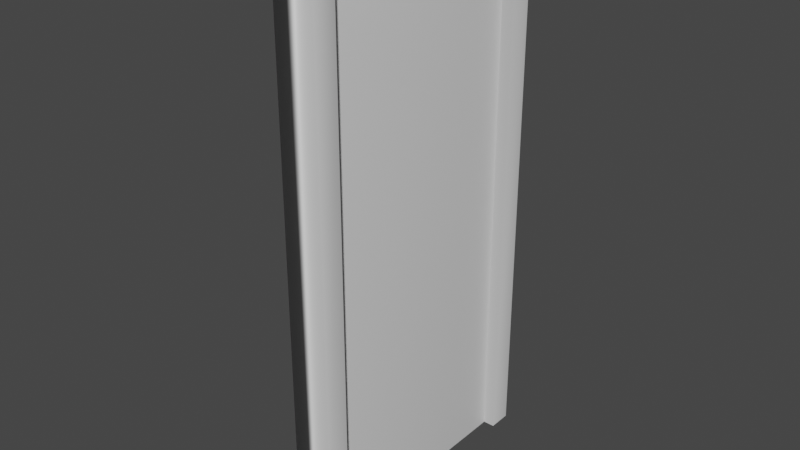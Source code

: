 # Source: Door.blend  (saved by Blender 3.5.10; exported with 4.5.12 LTS)
import bpy
from mathutils import Matrix  # noqa: F401  (used for matrix-valued properties, if any)

bpy.ops.wm.read_factory_settings(use_empty=True)
scene = bpy.context.scene
scene.name = 'Scene'

# ---- collections
col_collection = bpy.data.collections.new('Collection'); scene.collection.children.link(col_collection)

# ---- materials (node trees are filled in below, after node groups)
mat_material = bpy.data.materials.new('Material')
mat_material.alpha_threshold = 0.0
mat_material.use_transparent_shadow = False
mat_material.roughness = 0.5
mat_material.line_color = (0.0, 0.0, 0.0, 1.0)

# ---- material node trees
mat_material.use_nodes = True; mat_material.node_tree.nodes.clear()
_N = mat_material.node_tree.nodes; _L = mat_material.node_tree.links
n0 = _N.new('ShaderNodeOutputMaterial'); n0.name = 'Material Output'; n0.location = (300, 300)
n1 = _N.new('ShaderNodeBsdfPrincipled'); n1.name = 'Principled BSDF'; n1.location = (10, 300)
n1.distribution = 'GGX'
n1.subsurface_method = 'RANDOM_WALK_SKIN'
n1.inputs[3].default_value = 1.45
n1.inputs[27].default_value = (0.0, 0.0, 0.0, 1.0)
n1.inputs[28].default_value = 1.0
_L.new(n1.outputs[0], n0.inputs[0])
n0.is_active_output = True

# ---- world
world_world = bpy.data.worlds.new('World'); scene.world = world_world
world_world.use_nodes = True; world_world.node_tree.nodes.clear()
_N = world_world.node_tree.nodes; _L = world_world.node_tree.links
n0 = _N.new('ShaderNodeOutputWorld'); n0.name = 'World Output'; n0.location = (300, 300)
n1 = _N.new('ShaderNodeBackground'); n1.name = 'Background'; n1.location = (10, 300)
n1.inputs[0].default_value = (0.05088, 0.05088, 0.05088, 1.0)
_L.new(n1.outputs[0], n0.inputs[0])
n0.is_active_output = True
world_world.color = (0.05088, 0.05088, 0.05088)
world_world.use_sun_shadow = False
world_world.sun_shadow_jitter_overblur = 0.0

# ---- meshes
me_cube = bpy.data.meshes.new('Cube')
me_cube.from_pydata([(1.0, 1.0, 1.0), (1.0, 1.0, -1.0), (1.0, -1.0, 1.0), (1.0, -1.0, -1.0), (-1.0, 1.0, 1.0), (-1.0, 1.0, -1.0), (-1.0, -1.0, 1.0), (-1.0, -1.0, -1.0), (-1.0, -0.8291, 0.904), (-1.0, 0.8291, 0.904), (-1.0, -0.8291, -1.0), (-1.0, 0.8291, -1.0), (1.0, -0.8291, 0.904), (1.0, 0.8291, 0.904), (1.0, 0.8291, -1.0), (1.0, -0.8291, -1.0)], [], [(0, 4, 6, 2), (3, 2, 6, 7), (10, 7, 6, 4, 5, 11, 9, 8), (14, 1, 0, 2, 3, 15, 12, 13), (5, 4, 0, 1), (9, 13, 12, 8), (8, 12, 15, 10), (13, 9, 11, 14)])
me_cube.polygons.foreach_set('use_smooth', [True] * 8)
_uv = me_cube.uv_layers.new(name='UVMap')
_uv.uv.foreach_set('vector', [0.625, 0.5, 0.875, 0.5, 0.875, 0.75, 0.625, 0.75, 0.375, 0.75, 0.625, 0.75, 0.625, 1.0, 0.375, 1.0, 0.375, 0.02136, 0.375, 0.0, 0.625, 0.0, 0.625, 0.25, 0.375, 0.25, 0.375, 0.2286, 0.613, 0.2286, 0.613, 0.02136, 0.375, 0.5214, 0.375, 0.5, 0.625, 0.5, 0.625, 0.75, 0.375, 0.75, 0.375, 0.7286, 0.613, 0.7286, 0.613, 0.5214, 0.375, 0.25, 0.625, 0.25, 0.625, 0.5, 0.375, 0.5, 0.8075, 0.5, 0.6613, 0.5, 0.6613, 0.75, 0.8075, 0.75, 0.625, 0.9325, 0.625, 0.7863, 0.375, 0.7863, 0.375, 0.9325, 0.625, 0.4637, 0.625, 0.3175, 0.375, 0.3175, 0.375, 0.4637])
me_cube.materials.append(mat_material)
me_cube.use_mirror_vertex_groups = False
me_cube.update()
me_cube_001 = bpy.data.meshes.new('Cube.001')
me_cube_001.from_pydata([(1.0, 0.97, 1.058), (1.0, 0.97, -1.17), (1.0, -0.97, 1.058), (1.0, -0.97, -1.17), (-1.0, 0.97, 1.058), (-1.0, 0.97, -1.17), (-1.0, -0.97, 1.058), (-1.0, -0.97, -1.17)], [], [(0, 4, 6, 2), (3, 2, 6, 7), (7, 6, 4, 5), (5, 1, 3, 7), (1, 0, 2, 3), (5, 4, 0, 1)])
me_cube_001.polygons.foreach_set('use_smooth', [True] * 6)
_uv = me_cube_001.uv_layers.new(name='UVMap')
_uv.uv.foreach_set('vector', [0.625, 0.5, 0.875, 0.5, 0.875, 0.75, 0.625, 0.75, 0.375, 0.75, 0.625, 0.75, 0.625, 1.0, 0.375, 1.0, 0.375, 0.0, 0.625, 0.0, 0.625, 0.25, 0.375, 0.25, 0.125, 0.5, 0.375, 0.5, 0.375, 0.75, 0.125, 0.75, 0.375, 0.5, 0.625, 0.5, 0.625, 0.75, 0.375, 0.75, 0.375, 0.25, 0.625, 0.25, 0.625, 0.5, 0.375, 0.5])
me_cube_001.materials.append(mat_material)
me_cube_001.use_mirror_vertex_groups = False
me_cube_001.update()
me_cylinder = bpy.data.meshes.new('Cylinder')
me_cylinder.from_pydata([(-4.181e-07, 0.6497, -2.59), (-4.045e-07, 0.6497, -1.08), (0.5626, 0.3248, -2.59), (0.5626, 0.3248, -1.08), (0.5626, -0.3248, -2.59), (0.5626, -0.3248, -1.08), (-4.181e-07, -0.6497, -2.59), (-4.045e-07, -0.6497, -1.08), (-0.5626, -0.3248, -2.59), (-0.5626, -0.3248, -1.08), (-0.5626, 0.3248, -2.59), (-0.5626, 0.3248, -1.08), (-1.188e-07, 1.0, -2.335), (2.602e-08, 1.173, -1.835), (-1.188e-07, 1.0, -1.335), (0.866, 0.5, -1.335), (1.016, 0.5867, -1.835), (0.866, 0.5, -2.335), (0.866, -0.5, -1.335), (1.016, -0.5867, -1.835), (0.866, -0.5, -2.335), (-1.188e-07, -1.0, -1.335), (2.602e-08, -1.173, -1.835), (-1.188e-07, -1.0, -2.335), (-0.866, -0.5, -1.335), (-1.016, -0.5867, -1.835), (-0.866, -0.5, -2.335), (-0.866, 0.5, -1.335), (-1.016, 0.5867, -1.835), (-0.866, 0.5, -2.335), (0.3376, 0.1949, -1.08), (-2.427e-07, 0.3898, -1.08), (0.3376, -0.1949, -1.08), (-2.427e-07, -0.3898, -1.08), (-0.3376, -0.1949, -1.08), (-0.3376, 0.1949, -1.08), (0.3376, 0.1949, -0.2781), (-2.427e-07, 0.3898, -0.2781), (0.3376, -0.1949, -0.2781), (-2.427e-07, -0.3898, -0.2781), (-0.3376, -0.1949, -0.2781), (-0.3376, 0.1949, -0.2781)], [], [(14, 1, 3, 15), (15, 3, 5, 18), (18, 5, 7, 21), (7, 5, 32, 33), (21, 7, 9, 24), (24, 9, 11, 27), (0, 2, 4, 6, 8, 10), (27, 11, 1, 14), (10, 29, 12, 0), (29, 28, 13, 12), (28, 27, 14, 13), (8, 26, 29, 10), (26, 25, 28, 29), (25, 24, 27, 28), (6, 23, 26, 8), (23, 22, 25, 26), (22, 21, 24, 25), (4, 20, 23, 6), (20, 19, 22, 23), (19, 18, 21, 22), (2, 17, 20, 4), (17, 16, 19, 20), (16, 15, 18, 19), (0, 12, 17, 2), (12, 13, 16, 17), (13, 14, 15, 16), (35, 34, 40, 41), (5, 3, 30, 32), (3, 1, 31, 30), (1, 11, 35, 31), (11, 9, 34, 35), (9, 7, 33, 34), (36, 37, 41, 40, 39, 38), (33, 32, 38, 39), (30, 31, 37, 36), (31, 35, 41, 37), (34, 33, 39, 40), (32, 30, 36, 38)])
me_cylinder.polygons.foreach_set('use_smooth', [True] * 38)
_uv = me_cylinder.uv_layers.new(name='UVMap')
_uv.uv.foreach_set('vector', [1.0, 0.875, 1.0, 1.0, 0.8333, 1.0, 0.8333, 0.875, 0.8333, 0.875, 0.8333, 1.0, 0.6667, 1.0, 0.6667, 0.875, 0.6667, 0.875, 0.6667, 1.0, 0.5, 1.0, 0.5, 0.875, 0.5, 1.0, 0.6667, 1.0, 0.6667, 1.0, 0.5, 1.0, 0.5, 0.875, 0.5, 1.0, 0.3333, 1.0, 0.3333, 0.875, 0.3333, 0.875, 0.3333, 1.0, 0.1667, 1.0, 0.1667, 0.875, 0.75, 0.49, 0.9578, 0.37, 0.9578, 0.13, 0.75, 0.01, 0.5422, 0.13, 0.5422, 0.37, 0.1667, 0.875, 0.1667, 1.0, -8.941e-08, 1.0, -8.941e-08, 0.875, 0.1667, 0.5, 0.1667, 0.625, -8.941e-08, 0.625, -8.941e-08, 0.5, 0.1667, 0.625, 0.1667, 0.75, -8.941e-08, 0.75, -8.941e-08, 0.625, 0.1667, 0.75, 0.1667, 0.875, -8.941e-08, 0.875, -8.941e-08, 0.75, 0.3333, 0.5, 0.3333, 0.625, 0.1667, 0.625, 0.1667, 0.5, 0.3333, 0.625, 0.3333, 0.75, 0.1667, 0.75, 0.1667, 0.625, 0.3333, 0.75, 0.3333, 0.875, 0.1667, 0.875, 0.1667, 0.75, 0.5, 0.5, 0.5, 0.625, 0.3333, 0.625, 0.3333, 0.5, 0.5, 0.625, 0.5, 0.75, 0.3333, 0.75, 0.3333, 0.625, 0.5, 0.75, 0.5, 0.875, 0.3333, 0.875, 0.3333, 0.75, 0.6667, 0.5, 0.6667, 0.625, 0.5, 0.625, 0.5, 0.5, 0.6667, 0.625, 0.6667, 0.75, 0.5, 0.75, 0.5, 0.625, 0.6667, 0.75, 0.6667, 0.875, 0.5, 0.875, 0.5, 0.75, 0.8333, 0.5, 0.8333, 0.625, 0.6667, 0.625, 0.6667, 0.5, 0.8333, 0.625, 0.8333, 0.75, 0.6667, 0.75, 0.6667, 0.625, 0.8333, 0.75, 0.8333, 0.875, 0.6667, 0.875, 0.6667, 0.75, 1.0, 0.5, 1.0, 0.625, 0.8333, 0.625, 0.8333, 0.5, 1.0, 0.625, 1.0, 0.75, 0.8333, 0.75, 0.8333, 0.625, 1.0, 0.75, 1.0, 0.875, 0.8333, 0.875, 0.8333, 0.75, 0.1667, 1.0, 0.3333, 1.0, 0.3333, 1.0, 0.1667, 1.0, 0.6667, 1.0, 0.8333, 1.0, 0.8333, 1.0, 0.6667, 1.0, 0.8333, 1.0, 1.0, 1.0, 1.0, 1.0, 0.8333, 1.0, -8.941e-08, 1.0, 0.1667, 1.0, 0.1667, 1.0, -8.941e-08, 1.0, 0.1667, 1.0, 0.3333, 1.0, 0.3333, 1.0, 0.1667, 1.0, 0.3333, 1.0, 0.5, 1.0, 0.5, 1.0, 0.3333, 1.0, 0.4578, 0.37, 0.25, 0.49, 0.04215, 0.37, 0.04215, 0.13, 0.25, 0.01, 0.4578, 0.13, 0.5, 1.0, 0.6667, 1.0, 0.6667, 1.0, 0.5, 1.0, 0.8333, 1.0, 1.0, 1.0, 1.0, 1.0, 0.8333, 1.0, -8.941e-08, 1.0, 0.1667, 1.0, 0.1667, 1.0, -8.941e-08, 1.0, 0.3333, 1.0, 0.5, 1.0, 0.5, 1.0, 0.3333, 1.0, 0.6667, 1.0, 0.8333, 1.0, 0.8333, 1.0, 0.6667, 1.0])
me_cylinder.update()

# ---- objects
ob_frame = bpy.data.objects.new('Frame', me_cube)
ob_door = bpy.data.objects.new('Door', me_cube_001)
ob_knob = bpy.data.objects.new('Knob', me_cylinder)

# ---- transforms, parenting, visibility, modifiers, constraints
ob_frame.location = (0.0, 0.0, 1.599)
ob_frame.scale = (-0.1174, 0.8147, 1.626)
ob_frame.lock_rotations_4d = False
ob_frame.empty_display_type = 'ARROWS'
ob_frame.lineart.crease_threshold = 0.0
ob_door.location = (-0.00167, 0.0, 1.599)
ob_door.scale = (-0.05018, 0.6964, 1.39)
ob_door.lock_rotations_4d = False
ob_door.empty_display_type = 'ARROWS'
ob_door.lineart.crease_threshold = 0.0
ob_knob.location = (-0.08159, -0.5255, 1.631)
ob_knob.rotation_euler = (-0.0, 1.571, 0.0)
ob_knob.scale = (0.0939, 0.0939, 0.08048)

# ---- collection membership
col_collection.objects.link(ob_frame)
col_collection.objects.link(ob_door)
col_collection.objects.link(ob_knob)

# ---- scene / render settings (as saved in the file)
scene.frame_start = 1; scene.frame_end = 250; scene.frame_set(1)
scene.render.engine = 'BLENDER_EEVEE_NEXT'
scene.cycles.sampling_pattern = 'TABULATED_SOBOL'
scene.view_settings.view_transform = 'Filmic'
bpy.context.view_layer.update()

# ---- added for rendering (the .blend has no active camera and no usable light): camera, sun
cam_auto = bpy.data.cameras.new('AutoCamera')
cam_auto.lens = 50.0
cam_auto.sensor_width = 36.0
cam_auto.clip_end = 1000.0
ob_auto_camera = bpy.data.objects.new('AutoCamera', cam_auto)
scene.collection.objects.link(ob_auto_camera)
ob_auto_camera.location = (3.29949, -4.06296, 4.30812)
ob_auto_camera.rotation_euler = (1.09748, -7.21219e-08, 0.694738)
scene.camera = ob_auto_camera
light_auto_sun = bpy.data.lights.new('AutoSun', 'SUN')
light_auto_sun.energy = 3.0
light_auto_sun.angle = 0.0523599
ob_auto_sun = bpy.data.objects.new('AutoSun', light_auto_sun)
scene.collection.objects.link(ob_auto_sun)
ob_auto_sun.rotation_euler = (0.872665, 0.174533, 0.523599)
bpy.context.view_layer.update()
